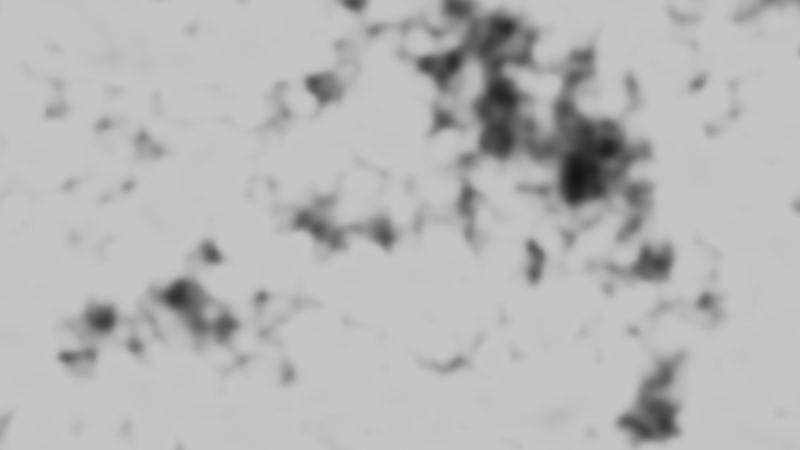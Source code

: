 # Source: cloudy_bg.blend  (saved by Blender 4.0.36; exported with 4.5.12 LTS)
import bpy
from mathutils import Matrix  # noqa: F401  (used for matrix-valued properties, if any)

bpy.ops.wm.read_factory_settings(use_empty=True)
scene = bpy.context.scene
scene.name = 'Scene'

# ---- collections
col_collection = bpy.data.collections.new('Collection'); scene.collection.children.link(col_collection)

# ---- world
world_world = bpy.data.worlds.new('World'); scene.world = world_world
world_world.use_nodes = True; world_world.node_tree.nodes.clear()
_N = world_world.node_tree.nodes; _L = world_world.node_tree.links
n0 = _N.new('ShaderNodeOutputWorld'); n0.name = 'World Output'; n0.location = (594, 312)
n1 = _N.new('ShaderNodeBackground'); n1.name = 'Background'; n1.location = (332, 318)
n2 = _N.new('ShaderNodeValue'); n2.name = 'Value'; n2.location = (-956, 219)
n2.outputs[0].default_value = 1.75
n3 = _N.new('ShaderNodeMath'); n3.name = 'Math'; n3.location = (-607, 229)
n3.operation = 'MULTIPLY'
n3.inputs[1].default_value = 0.05
n4 = _N.new('ShaderNodeTexNoise'); n4.name = 'Musgrave Texture'; n4.location = (-371, 303)
n4.width = 150
n4.noise_dimensions = '4D'
n4.noise_type = 'MULTIFRACTAL'
n4.normalize = False
n4.inputs[2].default_value = 6.1
n4.inputs[3].default_value = 8.6
n4.inputs[4].default_value = 0.9741
n4.inputs[5].default_value = 1.3
n5 = _N.new('ShaderNodeRGBCurve'); n5.name = 'RGB Curves'; n5.location = (-44, 385)
_c = n5.mapping.curves[3]
while len(_c.points) > 2: _c.points.remove(_c.points[-1])
_c.points[0].location = (0.0, 0.0); _c.points[0].handle_type = 'AUTO'
_c.points[1].location = (0.11364, 0.05625); _c.points[1].handle_type = 'AUTO'
_p = _c.points.new(0.60682, 0.925); _p.handle_type = 'AUTO'
_p = _c.points.new(1.0, 1.0); _p.handle_type = 'AUTO'
n5.mapping.update()
_L.new(n5.outputs[0], n1.inputs[0])
_L.new(n1.outputs[0], n0.inputs[0])
_L.new(n3.outputs[0], n4.inputs[1])
_L.new(n2.outputs[0], n3.inputs[0])
_L.new(n4.outputs[0], n5.inputs[1])
n0.is_active_output = True
world_world.use_sun_shadow = False
world_world.sun_shadow_jitter_overblur = 0.0

# ---- objects

# ---- transforms, parenting, visibility, modifiers, constraints

# ---- collection membership

# ---- scene / render settings (as saved in the file)
scene.frame_start = 1; scene.frame_end = 250; scene.frame_set(42)
scene.render.engine = 'BLENDER_EEVEE_NEXT'
scene.cycles.sampling_pattern = 'TABULATED_SOBOL'
bpy.context.view_layer.update()

# ---- added for rendering (the .blend has no active camera and no usable light): camera, sun
cam_auto = bpy.data.cameras.new('AutoCamera')
cam_auto.lens = 50.0
cam_auto.sensor_width = 36.0
cam_auto.clip_end = 1000.0
ob_auto_camera = bpy.data.objects.new('AutoCamera', cam_auto)
scene.collection.objects.link(ob_auto_camera)
ob_auto_camera.location = (9.25225, -11.1027, 7.4018)
ob_auto_camera.rotation_euler = (1.09748, -7.21219e-08, 0.694738)
scene.camera = ob_auto_camera
light_auto_sun = bpy.data.lights.new('AutoSun', 'SUN')
light_auto_sun.energy = 3.0
light_auto_sun.angle = 0.0523599
ob_auto_sun = bpy.data.objects.new('AutoSun', light_auto_sun)
scene.collection.objects.link(ob_auto_sun)
ob_auto_sun.rotation_euler = (0.872665, 0.174533, 0.523599)
bpy.context.view_layer.update()
